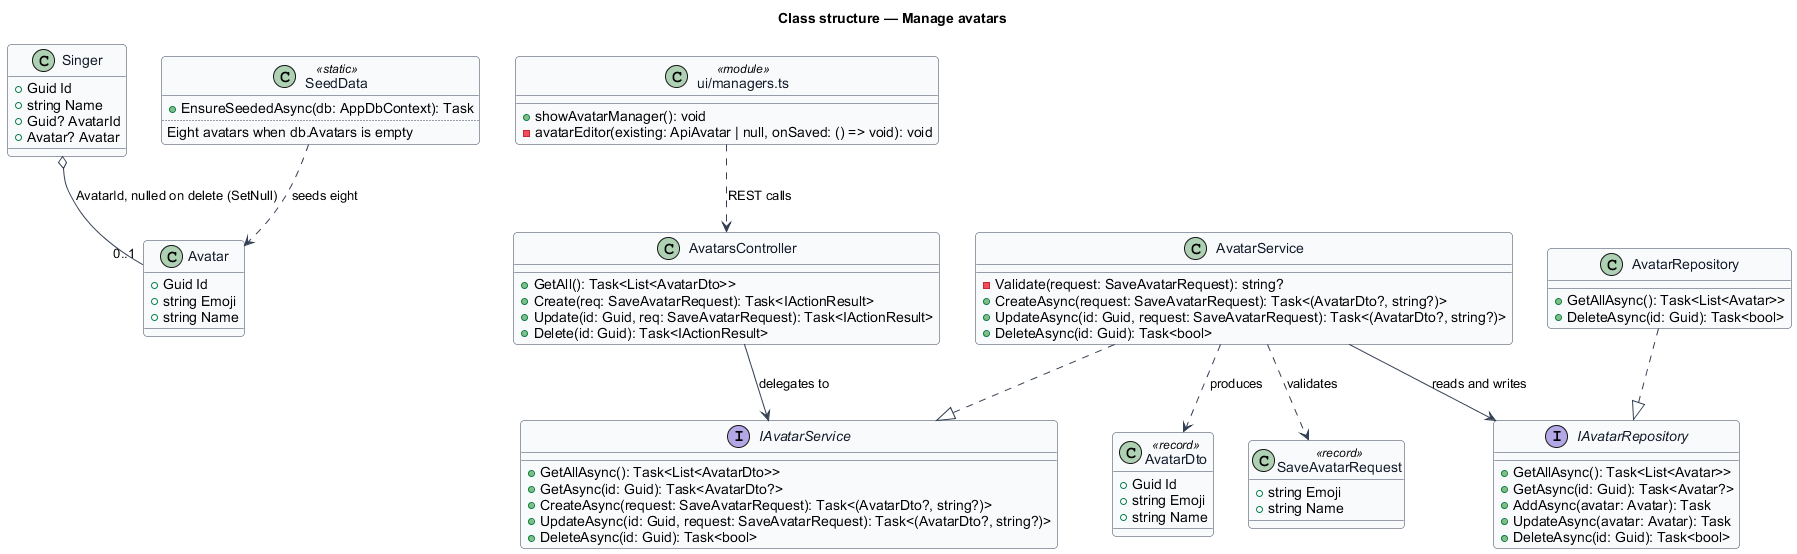

The diagram above was rendered by PlantUML. Its source (embedded in the PNG):
@startuml
' --- shared skin header ---
skinparam backgroundColor #FFFFFF
skinparam shadowing false
skinparam roundcorner 8
skinparam defaultFontName Arial
skinparam ArrowColor #344054
skinparam class {
  BorderColor #344054
  FontColor #101828
  BackgroundColor #F9FAFB
}
' --------------------------
title Class structure — Manage avatars

class Avatar {
  +Guid Id
  +string Emoji
  +string Name
}

class Singer {
  +Guid Id
  +string Name
  +Guid? AvatarId
  +Avatar? Avatar
}

class AvatarDto <<record>> {
  +Guid Id
  +string Emoji
  +string Name
}

class SaveAvatarRequest <<record>> {
  +string Emoji
  +string Name
}

interface IAvatarService {
  +GetAllAsync(): Task<List<AvatarDto>>
  +GetAsync(id: Guid): Task<AvatarDto?>
  +CreateAsync(request: SaveAvatarRequest): Task<(AvatarDto?, string?)>
  +UpdateAsync(id: Guid, request: SaveAvatarRequest): Task<(AvatarDto?, string?)>
  +DeleteAsync(id: Guid): Task<bool>
}

class AvatarService {
  -Validate(request: SaveAvatarRequest): string?
  +CreateAsync(request: SaveAvatarRequest): Task<(AvatarDto?, string?)>
  +UpdateAsync(id: Guid, request: SaveAvatarRequest): Task<(AvatarDto?, string?)>
  +DeleteAsync(id: Guid): Task<bool>
}

interface IAvatarRepository {
  +GetAllAsync(): Task<List<Avatar>>
  +GetAsync(id: Guid): Task<Avatar?>
  +AddAsync(avatar: Avatar): Task
  +UpdateAsync(avatar: Avatar): Task
  +DeleteAsync(id: Guid): Task<bool>
}

class AvatarRepository {
  +GetAllAsync(): Task<List<Avatar>>
  +DeleteAsync(id: Guid): Task<bool>
}

class AvatarsController {
  +GetAll(): Task<List<AvatarDto>>
  +Create(req: SaveAvatarRequest): Task<IActionResult>
  +Update(id: Guid, req: SaveAvatarRequest): Task<IActionResult>
  +Delete(id: Guid): Task<IActionResult>
}

class SeedData <<static>> {
  +EnsureSeededAsync(db: AppDbContext): Task
  ..
  Eight avatars when db.Avatars is empty
}

class "ui/managers.ts" as Manager <<module>> {
  +showAvatarManager(): void
  -avatarEditor(existing: ApiAvatar | null, onSaved: () => void): void
}

AvatarService ..|> IAvatarService
AvatarRepository ..|> IAvatarRepository
AvatarsController --> IAvatarService : delegates to
AvatarService --> IAvatarRepository : reads and writes
AvatarService ..> SaveAvatarRequest : validates
AvatarService ..> AvatarDto : produces
Singer o-- "0..1" Avatar : AvatarId, nulled on delete (SetNull)
SeedData ..> Avatar : seeds eight
Manager ..> AvatarsController : REST calls
@enduml